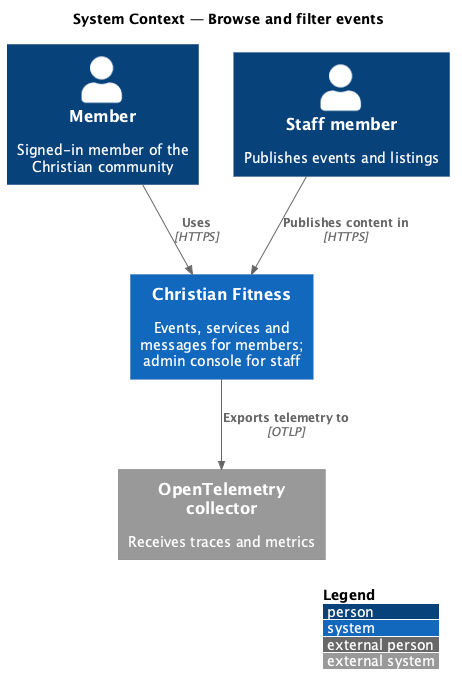

The diagram above was rendered by PlantUML. Its source (embedded in the PNG):
@startuml
!include <C4/C4_Context>
LAYOUT_WITH_LEGEND()
title System Context — Browse and filter events

Person(member, "Member", "Signed-in member of the Christian community")
Person(staff, "Staff member", "Publishes events and listings")
System(cf, "Christian Fitness", "Events, services and messages for members; admin console for staff")
System_Ext(otel, "OpenTelemetry collector", "Receives traces and metrics")
Rel(member, cf, "Uses", "HTTPS")
Rel(staff, cf, "Publishes content in", "HTTPS")
Rel(cf, otel, "Exports telemetry to", "OTLP")
@enduml